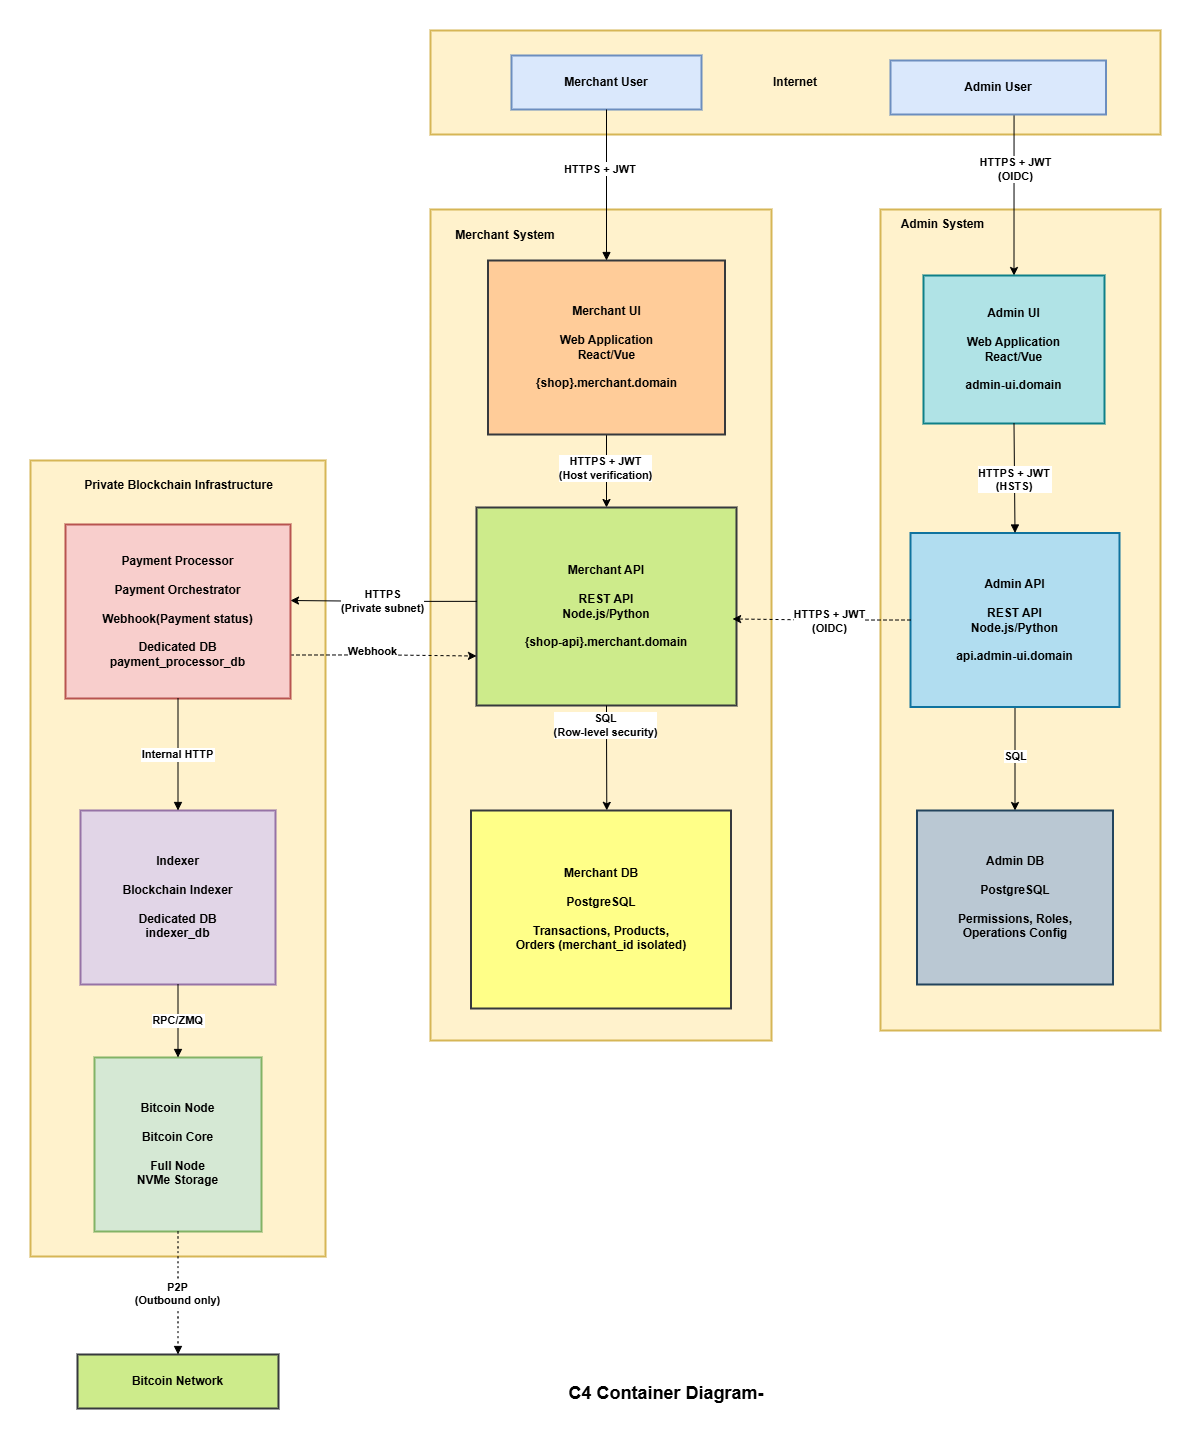

The diagram above was exported from draw.io. Its source (the exported page's mxGraphModel, read from the mxfile embedded in the PNG):
<mxGraphModel dx="2284" dy="1322" grid="1" gridSize="10" guides="1" tooltips="1" connect="1" arrows="1" fold="1" page="1" pageScale="1" pageWidth="850" pageHeight="1100" math="0" shadow="0">
  <root>
    <mxCell id="0" />
    <mxCell id="1" parent="0" />
    <mxCell id="tGlD--9q6XUqc12aGCL1-1" parent="1" style="whiteSpace=wrap;strokeWidth=2;fillColor=#fff2cc;strokeColor=#d6b656;" value="" vertex="1">
      <mxGeometry height="796" width="295" x="70" y="770" as="geometry" />
    </mxCell>
    <mxCell id="tGlD--9q6XUqc12aGCL1-2" parent="1" style="whiteSpace=wrap;strokeWidth=2;fillColor=#fff2cc;strokeColor=#d6b656;" value="" vertex="1">
      <mxGeometry height="831" width="341" x="470" y="519" as="geometry" />
    </mxCell>
    <mxCell id="tGlD--9q6XUqc12aGCL1-3" parent="1" style="whiteSpace=wrap;strokeWidth=2;fillColor=#fff2cc;strokeColor=#d6b656;" value="" vertex="1">
      <mxGeometry height="821" width="280" x="920" y="519" as="geometry" />
    </mxCell>
    <mxCell id="tGlD--9q6XUqc12aGCL1-4" parent="1" style="whiteSpace=wrap;strokeWidth=2;fillColor=#fff2cc;strokeColor=#d6b656;fontStyle=1" value="Internet" vertex="1">
      <mxGeometry height="104" width="730" x="470" y="340" as="geometry" />
    </mxCell>
    <mxCell id="REEV9zs5ZHDIZJxxlM1w-1" edge="1" parent="1" source="tGlD--9q6XUqc12aGCL1-5" style="edgeStyle=orthogonalEdgeStyle;rounded=0;orthogonalLoop=1;jettySize=auto;html=1;exitX=0.5;exitY=1;exitDx=0;exitDy=0;entryX=0.5;entryY=0;entryDx=0;entryDy=0;" target="tGlD--9q6XUqc12aGCL1-7">
      <mxGeometry relative="1" as="geometry">
        <Array as="points">
          <mxPoint x="1054" y="384" />
        </Array>
      </mxGeometry>
    </mxCell>
    <mxCell id="REEV9zs5ZHDIZJxxlM1w-2" connectable="0" parent="REEV9zs5ZHDIZJxxlM1w-1" style="edgeLabel;html=1;align=center;verticalAlign=middle;resizable=0;points=[];" value="&lt;b&gt;&lt;font style=&quot;font-size: 11px;&quot;&gt;HTTPS + JWT&lt;br style=&quot;padding: 0px; margin: 0px;&quot;&gt;(OIDC)&lt;/font&gt;&lt;/b&gt;" vertex="1">
      <mxGeometry relative="1" x="0.0267" y="-1" as="geometry">
        <mxPoint x="1" y="19" as="offset" />
      </mxGeometry>
    </mxCell>
    <mxCell id="tGlD--9q6XUqc12aGCL1-5" parent="1" style="whiteSpace=wrap;strokeWidth=2;fillColor=#dae8fc;strokeColor=#6c8ebf;fontStyle=1" value="Admin User" vertex="1">
      <mxGeometry height="54" width="215.5" x="930" y="370" as="geometry" />
    </mxCell>
    <mxCell id="tGlD--9q6XUqc12aGCL1-6" parent="1" style="whiteSpace=wrap;strokeWidth=2;fillColor=#dae8fc;strokeColor=#6c8ebf;fontStyle=1" value="Merchant User" vertex="1">
      <mxGeometry height="54" width="190" x="551" y="365" as="geometry" />
    </mxCell>
    <mxCell id="tGlD--9q6XUqc12aGCL1-7" parent="1" style="whiteSpace=wrap;strokeWidth=2;fillColor=#b0e3e6;strokeColor=#0e8088;fontStyle=1" value="Admin UI&#10;&#10;Web Application&#10;React/Vue&#10;&#10;admin-ui.domain" vertex="1">
      <mxGeometry height="148" width="181" x="963" y="585" as="geometry" />
    </mxCell>
    <mxCell id="REEV9zs5ZHDIZJxxlM1w-4" edge="1" parent="1" source="tGlD--9q6XUqc12aGCL1-8" style="edgeStyle=orthogonalEdgeStyle;rounded=0;orthogonalLoop=1;jettySize=auto;html=1;entryX=0.5;entryY=0;entryDx=0;entryDy=0;" target="tGlD--9q6XUqc12aGCL1-9">
      <mxGeometry relative="1" as="geometry" />
    </mxCell>
    <mxCell id="REEV9zs5ZHDIZJxxlM1w-5" connectable="0" parent="REEV9zs5ZHDIZJxxlM1w-4" style="edgeLabel;html=1;align=center;verticalAlign=middle;resizable=0;points=[];" value="&lt;b&gt;SQL&lt;/b&gt;" vertex="1">
      <mxGeometry relative="1" x="-0.1581" as="geometry">
        <mxPoint x="-1" y="4" as="offset" />
      </mxGeometry>
    </mxCell>
    <mxCell id="tGlD--9q6XUqc12aGCL1-8" parent="1" style="whiteSpace=wrap;strokeWidth=2;fillColor=#b1ddf0;strokeColor=#10739e;fontStyle=1" value="Admin API&#10;&#10;REST API&#10;Node.js/Python&#10;&#10;api.admin-ui.domain" vertex="1">
      <mxGeometry height="174" width="209" x="950" y="842.5" as="geometry" />
    </mxCell>
    <mxCell id="tGlD--9q6XUqc12aGCL1-9" parent="1" style="whiteSpace=wrap;strokeWidth=2;fillColor=#bac8d3;strokeColor=#23445d;fontStyle=1" value="Admin DB&#10;&#10;PostgreSQL&#10;&#10;Permissions, Roles,&#10;Operations Config" vertex="1">
      <mxGeometry height="174" width="196" x="956.5" y="1120" as="geometry" />
    </mxCell>
    <mxCell id="REEV9zs5ZHDIZJxxlM1w-10" edge="1" parent="1" source="tGlD--9q6XUqc12aGCL1-10" style="edgeStyle=orthogonalEdgeStyle;rounded=0;orthogonalLoop=1;jettySize=auto;html=1;" target="tGlD--9q6XUqc12aGCL1-11" value="">
      <mxGeometry relative="1" as="geometry" />
    </mxCell>
    <mxCell id="REEV9zs5ZHDIZJxxlM1w-11" connectable="0" parent="REEV9zs5ZHDIZJxxlM1w-10" style="edgeLabel;html=1;align=center;verticalAlign=middle;resizable=0;points=[];" value="&lt;b&gt;HTTPS + JWT&lt;br style=&quot;padding: 0px; margin: 0px;&quot;&gt;(Host verification)&lt;/b&gt;" vertex="1">
      <mxGeometry relative="1" x="-0.0968" y="-2" as="geometry">
        <mxPoint as="offset" />
      </mxGeometry>
    </mxCell>
    <mxCell id="tGlD--9q6XUqc12aGCL1-10" parent="1" style="whiteSpace=wrap;strokeWidth=2;fillColor=#ffcc99;strokeColor=#36393d;fontStyle=1" value="Merchant UI&#10;&#10;Web Application&#10;React/Vue&#10;&#10;{shop}.merchant.domain" vertex="1">
      <mxGeometry height="174" width="237" x="527.5" y="570" as="geometry" />
    </mxCell>
    <mxCell id="tGlD--9q6XUqc12aGCL1-11" parent="1" style="whiteSpace=wrap;strokeWidth=2;fillColor=#cdeb8b;strokeColor=#36393d;fontStyle=1" value="Merchant API&#10;&#10;REST API&#10;Node.js/Python&#10;&#10;{shop-api}.merchant.domain" vertex="1">
      <mxGeometry height="198" width="260" x="516" y="817" as="geometry" />
    </mxCell>
    <mxCell id="tGlD--9q6XUqc12aGCL1-12" parent="1" style="whiteSpace=wrap;strokeWidth=2;fillColor=#ffff88;strokeColor=#36393d;fontStyle=1;" value="Merchant DB&#10;&#10;PostgreSQL&#10;&#10;Transactions, Products,&#10;Orders (merchant_id isolated)" vertex="1">
      <mxGeometry height="198" width="260" x="510.5" y="1120" as="geometry" />
    </mxCell>
    <mxCell id="REEV9zs5ZHDIZJxxlM1w-16" edge="1" parent="1" source="tGlD--9q6XUqc12aGCL1-13" style="edgeStyle=orthogonalEdgeStyle;rounded=0;orthogonalLoop=1;jettySize=auto;html=1;exitX=1;exitY=0.75;exitDx=0;exitDy=0;entryX=0;entryY=0.75;entryDx=0;entryDy=0;dashed=1;" target="tGlD--9q6XUqc12aGCL1-11">
      <mxGeometry relative="1" as="geometry" />
    </mxCell>
    <mxCell id="REEV9zs5ZHDIZJxxlM1w-17" connectable="0" parent="REEV9zs5ZHDIZJxxlM1w-16" style="edgeLabel;html=1;align=center;verticalAlign=middle;resizable=0;points=[];" value="&lt;b&gt;Webhook&lt;/b&gt;" vertex="1">
      <mxGeometry relative="1" x="-0.0339" y="5" as="geometry">
        <mxPoint x="-10" as="offset" />
      </mxGeometry>
    </mxCell>
    <mxCell id="tGlD--9q6XUqc12aGCL1-13" parent="1" style="whiteSpace=wrap;strokeWidth=2;fillColor=#f8cecc;strokeColor=#b85450;fontStyle=1" value="Payment Processor&#10;&#10;Payment Orchestrator&#10;&#10;Webhook(Payment status)&#10;&#10;Dedicated DB&#10;payment_processor_db" vertex="1">
      <mxGeometry height="174" width="225" x="105" y="834" as="geometry" />
    </mxCell>
    <mxCell id="tGlD--9q6XUqc12aGCL1-14" parent="1" style="whiteSpace=wrap;strokeWidth=2;fillColor=#e1d5e7;strokeColor=#9673a6;fontStyle=1" value="Indexer&#10;&#10;Blockchain Indexer&#10;&#10;Dedicated DB&#10;indexer_db" vertex="1">
      <mxGeometry height="174" width="195" x="120" y="1120" as="geometry" />
    </mxCell>
    <mxCell id="tGlD--9q6XUqc12aGCL1-15" parent="1" style="whiteSpace=wrap;strokeWidth=2;fillColor=#d5e8d4;strokeColor=#82b366;fontStyle=1" value="Bitcoin Node&#10;&#10;Bitcoin Core&#10;&#10;Full Node&#10;NVMe Storage" vertex="1">
      <mxGeometry height="174" width="167" x="134" y="1367" as="geometry" />
    </mxCell>
    <mxCell id="tGlD--9q6XUqc12aGCL1-16" parent="1" style="whiteSpace=wrap;strokeWidth=2;fillColor=#cdeb8b;strokeColor=#36393d;fontStyle=1" value="Bitcoin Network" vertex="1">
      <mxGeometry height="54" width="201" x="117" y="1664" as="geometry" />
    </mxCell>
    <mxCell id="tGlD--9q6XUqc12aGCL1-18" edge="1" parent="1" source="tGlD--9q6XUqc12aGCL1-7" style="curved=1;startArrow=none;endArrow=block;exitX=0.5;exitY=1;entryX=0.5;entryY=0;rounded=0;fontStyle=1" target="tGlD--9q6XUqc12aGCL1-8" value="HTTPS + JWT&#10;(HSTS)">
      <mxGeometry relative="1" as="geometry">
        <Array as="points" />
      </mxGeometry>
    </mxCell>
    <mxCell id="tGlD--9q6XUqc12aGCL1-21" edge="1" parent="1" source="tGlD--9q6XUqc12aGCL1-6" style="curved=1;startArrow=none;endArrow=block;exitX=0.5;exitY=1;entryX=0.5;entryY=0;rounded=0;fontStyle=1" target="tGlD--9q6XUqc12aGCL1-10" value="HTTPS + JWT">
      <mxGeometry relative="1" x="-0.1921" y="-6" as="geometry">
        <mxPoint y="-1" as="offset" />
        <Array as="points" />
      </mxGeometry>
    </mxCell>
    <mxCell id="tGlD--9q6XUqc12aGCL1-25" edge="1" parent="1" source="tGlD--9q6XUqc12aGCL1-13" style="curved=1;startArrow=none;endArrow=block;exitX=0.5;exitY=1;entryX=0.5;entryY=0;rounded=0;fontStyle=1" target="tGlD--9q6XUqc12aGCL1-14" value="Internal HTTP">
      <mxGeometry relative="1" as="geometry">
        <Array as="points" />
      </mxGeometry>
    </mxCell>
    <mxCell id="tGlD--9q6XUqc12aGCL1-27" edge="1" parent="1" source="tGlD--9q6XUqc12aGCL1-14" style="curved=1;startArrow=none;endArrow=block;exitX=0.5;exitY=1;entryX=0.5;entryY=0;rounded=0;fontStyle=1" target="tGlD--9q6XUqc12aGCL1-15" value="RPC/ZMQ">
      <mxGeometry relative="1" as="geometry">
        <Array as="points" />
      </mxGeometry>
    </mxCell>
    <mxCell id="tGlD--9q6XUqc12aGCL1-28" edge="1" parent="1" source="tGlD--9q6XUqc12aGCL1-15" style="curved=1;dashed=1;dashPattern=2 3;startArrow=none;endArrow=block;exitX=0.5;exitY=1;entryX=0.5;entryY=0;rounded=0;fontStyle=1" target="tGlD--9q6XUqc12aGCL1-16" value="P2P&#10;(Outbound only)">
      <mxGeometry relative="1" as="geometry">
        <Array as="points" />
      </mxGeometry>
    </mxCell>
    <mxCell id="REEV9zs5ZHDIZJxxlM1w-6" edge="1" parent="1" source="tGlD--9q6XUqc12aGCL1-8" style="edgeStyle=orthogonalEdgeStyle;rounded=0;orthogonalLoop=1;jettySize=auto;html=1;exitX=0;exitY=0.5;exitDx=0;exitDy=0;entryX=0.985;entryY=0.563;entryDx=0;entryDy=0;entryPerimeter=0;dashed=1;" target="tGlD--9q6XUqc12aGCL1-11">
      <mxGeometry relative="1" as="geometry" />
    </mxCell>
    <mxCell id="REEV9zs5ZHDIZJxxlM1w-7" connectable="0" parent="REEV9zs5ZHDIZJxxlM1w-6" style="edgeLabel;html=1;align=center;verticalAlign=middle;resizable=0;points=[];" value="Text" vertex="1">
      <mxGeometry relative="1" x="-0.0102" y="-1" as="geometry">
        <mxPoint x="2" y="-1" as="offset" />
      </mxGeometry>
    </mxCell>
    <mxCell id="REEV9zs5ZHDIZJxxlM1w-8" connectable="0" parent="REEV9zs5ZHDIZJxxlM1w-6" style="edgeLabel;html=1;align=center;verticalAlign=middle;resizable=0;points=[];" value="&lt;b&gt;HTTPS + JWT&lt;br style=&quot;padding: 0px; margin: 0px;&quot;&gt;(OIDC)&lt;/b&gt;" vertex="1">
      <mxGeometry relative="1" x="-0.0341" y="-3" as="geometry">
        <mxPoint x="2" as="offset" />
      </mxGeometry>
    </mxCell>
    <mxCell id="REEV9zs5ZHDIZJxxlM1w-12" parent="1" style="text;html=1;whiteSpace=wrap;strokeColor=none;fillColor=none;align=center;verticalAlign=middle;rounded=0;" value="&lt;b&gt;Merchant System&lt;/b&gt;" vertex="1">
      <mxGeometry height="30" width="130" x="480" y="530" as="geometry" />
    </mxCell>
    <mxCell id="REEV9zs5ZHDIZJxxlM1w-13" parent="1" style="text;html=1;whiteSpace=wrap;strokeColor=none;fillColor=none;align=center;verticalAlign=middle;rounded=0;" value="&lt;b&gt;Admin System&lt;/b&gt;" vertex="1">
      <mxGeometry height="30" width="105" x="930" y="519" as="geometry" />
    </mxCell>
    <mxCell id="REEV9zs5ZHDIZJxxlM1w-14" edge="1" parent="1" source="tGlD--9q6XUqc12aGCL1-11" style="edgeStyle=orthogonalEdgeStyle;rounded=0;orthogonalLoop=1;jettySize=auto;html=1;exitX=0.001;exitY=0.474;exitDx=0;exitDy=0;exitPerimeter=0;">
      <mxGeometry relative="1" as="geometry">
        <Array as="points" />
        <mxPoint x="330" y="910" as="targetPoint" />
      </mxGeometry>
    </mxCell>
    <mxCell id="REEV9zs5ZHDIZJxxlM1w-15" connectable="0" parent="REEV9zs5ZHDIZJxxlM1w-14" style="edgeLabel;html=1;align=center;verticalAlign=middle;resizable=0;points=[];" value="&lt;b&gt;HTTPS&lt;br style=&quot;padding: 0px; margin: 0px;&quot;&gt;(Private subnet)&lt;/b&gt;" vertex="1">
      <mxGeometry relative="1" x="0.1718" y="-4" as="geometry">
        <mxPoint x="13" y="4" as="offset" />
      </mxGeometry>
    </mxCell>
    <mxCell id="REEV9zs5ZHDIZJxxlM1w-18" parent="1" style="text;html=1;whiteSpace=wrap;strokeColor=none;fillColor=none;align=center;verticalAlign=middle;rounded=0;" value="&lt;b&gt;Private Blockchain Infrastructure&lt;/b&gt;" vertex="1">
      <mxGeometry height="30" width="203" x="117" y="780" as="geometry" />
    </mxCell>
    <mxCell id="REEV9zs5ZHDIZJxxlM1w-20" edge="1" parent="1" source="tGlD--9q6XUqc12aGCL1-11" style="edgeStyle=orthogonalEdgeStyle;rounded=0;orthogonalLoop=1;jettySize=auto;html=1;exitX=0.5;exitY=1;exitDx=0;exitDy=0;entryX=0.517;entryY=0.723;entryDx=0;entryDy=0;entryPerimeter=0;" target="tGlD--9q6XUqc12aGCL1-2">
      <mxGeometry relative="1" as="geometry" />
    </mxCell>
    <mxCell id="REEV9zs5ZHDIZJxxlM1w-21" connectable="0" parent="REEV9zs5ZHDIZJxxlM1w-20" style="edgeLabel;html=1;align=center;verticalAlign=middle;resizable=0;points=[];" value="&lt;b&gt;SQL&lt;br style=&quot;padding: 0px; margin: 0px;&quot;&gt;(Row-level security)&lt;/b&gt;" vertex="1">
      <mxGeometry relative="1" x="-0.6196" y="-1" as="geometry">
        <mxPoint x="-1" y="-1" as="offset" />
      </mxGeometry>
    </mxCell>
    <mxCell id="_820EwExrsurvwb6_f-y-1" parent="1" style="rounded=0;whiteSpace=wrap;html=1;fillColor=none;strokeColor=none;" value="" vertex="1">
      <mxGeometry height="1440" width="1200" x="40" y="310" as="geometry" />
    </mxCell>
    <mxCell id="sf3A7PPCad18n9rb4u04-1" parent="1" style="text;html=1;whiteSpace=wrap;strokeColor=none;fillColor=none;align=center;verticalAlign=middle;rounded=0;" value="&lt;b&gt;&lt;font style=&quot;font-size: 18px;&quot;&gt;C4 Container Diagram-&lt;/font&gt;&lt;/b&gt;" vertex="1">
      <mxGeometry height="30" width="310" x="551" y="1688" as="geometry" />
    </mxCell>
  </root>
</mxGraphModel>